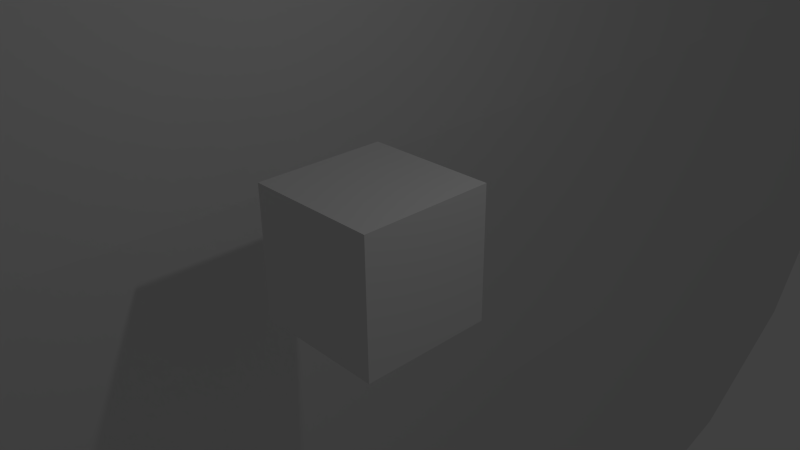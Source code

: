 # Source: FleurDeLysV5.blend  (saved by Blender 2.69.0; exported with 4.5.12 LTS)
import bpy
from mathutils import Matrix  # noqa: F401  (used for matrix-valued properties, if any)

bpy.ops.wm.read_factory_settings(use_empty=True)
scene = bpy.context.scene
scene.name = 'Scene'

# ---- collections
col_collection_1 = bpy.data.collections.new('Collection 1'); scene.collection.children.link(col_collection_1)

# ---- materials (node trees are filled in below, after node groups)
mat_material = bpy.data.materials.new('Material')
mat_material.alpha_threshold = 0.0
mat_material.use_transparent_shadow = False
mat_material.roughness = 0.5
mat_material.line_color = (0.0, 0.0, 0.0, 1.0)

# ---- material node trees

# ---- world
world_world = bpy.data.worlds.new('World'); scene.world = world_world
world_world.color = (0.05088, 0.05088, 0.05088)
world_world.use_sun_shadow = False
world_world.sun_shadow_jitter_overblur = 0.0
world_world.cycles.sampling_method = 'MANUAL'
world_world.cycles.sample_map_resolution = 256

# ---- cameras
cam_camera = bpy.data.cameras.new('Camera')
cam_camera.clip_end = 100.0
cam_camera.lens = 35.0
cam_camera.sensor_width = 32.0
cam_camera.sensor_height = 18.0
cam_camera.ortho_scale = 7.314
cam_camera.dof.focus_distance = 0.0
cam_camera.dof.aperture_fstop = 128.0

# ---- lights
light_lamp = bpy.data.lights.new('Lamp', 'POINT')
light_lamp.transmission_factor = 0.0
light_lamp.cutoff_distance = 30.0
light_lamp.energy = 100.0
light_lamp.shadow_buffer_clip_start = 1.001
light_lamp.shadow_soft_size = 0.1
light_lamp.shadow_maximum_resolution = 0.006
light_lamp.use_absolute_resolution = True
light_lamp.cycles.use_multiple_importance_sampling = False

# ---- meshes
me_exe_robot = bpy.data.meshes.new('exe robot')
me_exe_robot.from_pydata([(64.73, 22.06, 2.425), (64.78, 22.06, 1.108), (55.87, 22.06, 2.425), (58.94, 22.06, 0.8573), (55.87, 22.06, -3.644), (58.94, 22.06, -2.076), (64.73, 22.06, -3.644), (64.67, 22.06, -2.076), (64.67, 22.06, 0.8573), (-64.17, 22.06, 1.108), (-64.12, 22.06, 2.425), (-55.38, 22.06, 2.425), (-64.18, 22.06, 0.8573), (-58.21, 22.06, 0.8573), (-58.21, 22.06, -2.076), (-55.38, 22.06, -3.644), (-64.18, 22.06, -2.076), (-64.12, 22.06, -3.644), (-64.2, 22.06, -0.6094), (64.23, 26.06, 7.951), (64.78, 26.06, 1.108), (64.6, 26.06, -5.756), (64.73, 18.06, -3.644), (64.23, -7.662, 6.177), (64.73, 18.06, 2.425), (64.78, -7.943, 1.108), (64.78, 18.06, 1.108), (64.6, -7.965, -4.008), (-64.17, 26.06, 1.108), (-63.99, 26.06, -5.756), (-63.99, -7.958, -4.006), (-64.12, 18.06, -3.644), (-64.17, -7.943, 1.108), (-64.18, 18.06, -2.076), (-64.2, 18.06, -0.6094), (-64.18, 18.06, 0.8573), (-64.17, 18.06, 1.108), (-63.63, -7.662, 6.176), (-63.63, 26.06, 7.951), (-64.12, 18.06, 2.425), (62.96, 26.06, 14.7), (62.96, -7.943, 14.7), (60.98, 26.06, 21.27), (60.98, -7.943, 21.27), (58.31, 26.06, 27.6), (58.31, -7.943, 27.6), (54.98, 26.06, 33.6), (54.98, -7.943, 33.6), (51.04, 26.06, 39.22), (51.04, -7.943, 39.22), (46.52, 26.06, 44.39), (46.52, -7.943, 44.39), (41.47, 26.06, 49.04), (41.47, -7.943, 49.04), (35.96, 26.06, 53.14), (35.96, -7.943, 53.14), (30.04, 26.06, 56.62), (30.04, -7.943, 56.62), (23.79, 26.06, 59.46), (23.79, -7.943, 59.46), (17.27, 26.06, 61.62), (17.27, -7.943, 61.62), (10.56, 26.06, 63.07), (10.56, -7.943, 63.07), (3.737, 26.06, 63.8), (3.737, -7.943, 63.8), (0.3041, 26.06, 63.89), (0.3041, -7.943, 63.89), (-3.129, 26.06, 63.8), (-3.129, -7.943, 63.8), (-9.956, 26.06, 63.07), (-9.956, -7.943, 63.07), (-16.67, 26.06, 61.62), (-16.67, -7.943, 61.62), (-23.18, 26.06, 59.46), (-23.18, -7.943, 59.46), (-29.44, 26.06, 56.62), (-29.44, -7.943, 56.62), (-35.35, 26.06, 53.14), (-35.35, -7.943, 53.14), (-40.86, 26.06, 49.04), (-40.86, -7.943, 49.04), (-45.91, 26.06, 44.39), (-45.91, -7.943, 44.39), (-50.43, 26.06, 39.22), (-50.43, -7.943, 39.22), (-54.37, 26.06, 33.6), (-54.37, -7.943, 33.6), (-57.7, 26.06, 27.6), (-57.7, -7.943, 27.6), (-60.37, 26.06, 21.27), (-60.37, -7.943, 21.27), (-62.35, 26.06, 14.7), (-62.35, -7.943, 14.7), (-63.08, 26.06, -12.56), (-63.08, -7.943, -12.56), (-61.45, 26.06, -19.23), (-61.45, -7.943, -19.23), (-59.12, 26.06, -25.69), (-59.12, -7.943, -25.69), (-56.12, 26.06, -31.86), (-56.12, -7.943, -31.86), (-52.48, 26.06, -37.68), (-52.48, -7.943, -37.68), (-48.24, 26.06, -43.08), (-48.24, -7.943, -43.08), (-43.45, 26.06, -48.0), (-43.45, -7.943, -48.0), (-38.16, 26.06, -52.38), (-38.16, -7.943, -52.38), (-32.44, 26.06, -56.18), (-32.44, -7.943, -56.18), (-26.35, 26.06, -59.35), (-26.35, -7.943, -59.35), (-19.95, 26.06, -61.85), (-19.95, -7.943, -61.85), (-13.33, 26.06, -63.65), (-13.33, -7.943, -63.65), (-6.552, 26.06, -64.74), (-6.552, -7.943, -64.74), (0.3041, 26.06, -65.11), (0.3041, -7.943, -65.11), (7.16, 26.06, -64.74), (7.16, -7.943, -64.74), (13.94, 26.06, -63.65), (13.94, -7.943, -63.65), (20.56, 26.06, -61.85), (20.56, -7.943, -61.85), (26.96, 26.06, -59.35), (26.96, -7.943, -59.35), (33.05, 26.06, -56.18), (33.05, -7.943, -56.18), (38.77, 26.06, -52.38), (38.77, -7.943, -52.38), (44.06, 26.06, -48.0), (44.06, -7.943, -48.0), (48.84, 26.06, -43.08), (48.84, -7.943, -43.08), (53.08, 26.06, -37.68), (53.08, -7.943, -37.68), (56.73, 26.06, -31.86), (56.73, -7.943, -31.86), (59.73, 26.06, -25.69), (59.73, -7.943, -25.69), (62.06, 26.06, -19.23), (62.06, -7.943, -19.23), (63.69, 26.06, -12.56), (63.69, -7.943, -12.56), (27.76, -7.943, -62.27), (34.05, -7.943, -59.07), (39.98, -7.943, -55.22), (45.47, -7.943, -50.77), (50.47, -7.943, -45.78), (54.91, -7.943, -40.28), (58.76, -7.943, -34.36), (61.97, -7.943, -28.06), (64.5, -7.943, -21.47), (66.33, -7.943, -14.64), (67.43, -7.634, -5.888), (67.8, -7.943, -0.6094), (67.43, -7.924, 4.695), (66.33, -7.943, 13.42), (64.5, -7.943, 20.25), (61.97, -7.943, 26.85), (58.76, -7.943, 33.14), (54.91, -7.943, 39.07), (50.47, -7.943, 44.56), (45.47, -7.943, 49.55), (39.98, -7.943, 54.0), (34.05, -7.943, 57.85), (27.76, -7.943, 61.05), (21.16, -7.943, 63.59), (14.34, -7.943, 65.42), (7.36, -7.943, 66.52), (0.3041, -7.943, 66.89), (-6.752, -7.943, 66.52), (-13.73, -7.943, 65.42), (-20.55, -7.943, 63.59), (-27.15, -7.943, 61.05), (-33.45, -7.943, 57.85), (-39.37, -7.943, 54.0), (-44.86, -7.943, 49.55), (-49.86, -7.943, 44.56), (-54.3, -7.943, 39.07), (-58.15, -7.943, 33.14), (-61.36, -7.943, 26.85), (-63.89, -7.943, 20.25), (-65.72, -7.943, 13.42), (-66.83, -7.924, 4.694), (-67.2, -7.943, -0.6094), (-66.83, -7.627, -5.887), (-65.72, -7.943, -14.64), (-63.89, -7.943, -21.47), (-61.36, -7.943, -28.06), (-58.15, -7.943, -34.36), (-54.3, -7.943, -40.28), (-49.86, -7.943, -45.78), (-44.86, -7.943, -50.77), (-39.37, -7.943, -55.22), (-33.45, -7.943, -59.07), (-27.15, -7.943, -62.27), (-20.55, -7.943, -64.81), (-13.73, -7.943, -66.63), (-6.752, -7.943, -67.74), (0.3041, -7.943, -68.11), (7.36, -7.943, -67.74), (14.34, -7.943, -66.63), (21.16, -7.943, -64.81), (7.36, 26.06, -67.74), (14.34, 26.06, -66.63), (21.16, 26.06, -64.81), (27.76, 26.06, -62.27), (34.05, 26.06, -59.07), (39.98, 26.06, -55.22), (45.47, 26.06, -50.77), (50.47, 26.06, -45.78), (54.91, 26.06, -40.28), (58.76, 26.06, -34.36), (61.97, 26.06, -28.06), (64.5, 26.06, -21.47), (66.33, 26.06, -14.64), (67.43, 26.06, -7.665), (67.8, 26.06, -0.6094), (67.43, 26.06, 6.446), (66.33, 26.06, 13.42), (64.5, 26.06, 20.25), (61.97, 26.06, 26.85), (58.76, 26.06, 33.14), (54.91, 26.06, 39.07), (50.47, 26.06, 44.56), (45.47, 26.06, 49.55), (39.98, 26.06, 54.0), (34.05, 26.06, 57.85), (27.76, 26.06, 61.05), (21.16, 26.06, 63.59), (14.34, 26.06, 65.42), (7.36, 26.06, 66.52), (0.3041, 26.06, 66.89), (-6.752, 26.06, 66.52), (-13.73, 26.06, 65.42), (-20.55, 26.06, 63.59), (-27.15, 26.06, 61.05), (-33.45, 26.06, 57.85), (-39.37, 26.06, 54.0), (-44.86, 26.06, 49.55), (-49.86, 26.06, 44.56), (-54.3, 26.06, 39.07), (-58.15, 26.06, 33.14), (-61.36, 26.06, 26.85), (-63.89, 26.06, 20.25), (-65.72, 26.06, 13.42), (-66.83, 26.06, 6.446), (-67.2, 26.06, -0.6094), (-66.83, 26.06, -7.665), (-65.72, 26.06, -14.64), (-63.89, 26.06, -21.47), (-61.36, 26.06, -28.06), (-58.15, 26.06, -34.36), (-54.3, 26.06, -40.28), (-49.86, 26.06, -45.78), (-44.86, 26.06, -50.77), (-39.37, 26.06, -55.22), (-33.45, 26.06, -59.07), (-27.15, 26.06, -62.27), (-20.55, 26.06, -64.81), (-13.73, 26.06, -66.63), (-6.752, 26.06, -67.74), (0.3041, 26.06, -68.11), (55.87, 18.06, 2.425), (64.67, 18.06, -2.076), (64.67, 18.06, 0.8573), (58.94, 18.06, 0.8573), (58.94, 18.06, -2.076), (55.87, 18.06, -3.644), (-58.21, 18.06, 0.8573), (-58.21, 18.06, -2.076), (-55.38, 18.06, -3.644), (-55.38, 18.06, 2.425), (-65.48, -27.09, -8.756), (-64.17, -27.94, 1.108), (-65.34, -27.09, 9.247), (-65.34, -27.09, 9.247), (-67.2, -27.94, -0.6094), (-65.48, -27.09, -8.756), (65.95, -27.08, 9.251), (64.78, -27.94, 1.108), (66.08, -27.08, -8.8), (66.08, -27.08, -8.8), (67.8, -27.94, -0.6094), (65.95, -27.08, 9.251), (67.8, -17.94, -0.6094), (67.43, -17.93, 5.104), (67.43, -17.1, -6.099), (64.6, -18.05, -4.445), (64.23, -17.18, 6.407), (64.78, -17.94, 1.108), (67.43, -22.26, 7.604), (64.23, -21.51, 8.907), (67.8, -22.94, -0.6094), (67.43, -21.43, -8.599), (64.6, -22.38, -6.945), (64.78, -22.94, 1.108), (67.8, -12.94, -0.6094), (67.43, -12.45, -5.374), (64.6, -13.1, -3.58), (64.78, -12.94, 1.108), (67.43, -13.02, 4.256), (64.23, -12.51, 5.67), (66.08, -27.08, -8.8), (64.69, -8.547, -0.7066), (67.61, -8.232, -2.494), (66.08, -27.08, -8.8), (67.61, -18.82, -3.114), (64.69, -19.73, -1.542), (67.61, -23.15, -5.614), (64.69, -24.06, -4.042), (67.61, -13.63, -2.136), (64.69, -14.25, -0.4297), (65.95, -27.08, 9.251), (64.51, -8.257, 2.807), (67.62, -8.536, 1.221), (65.95, -27.08, 9.251), (67.62, -19.7, 2.048), (64.51, -18.89, 3.444), (67.62, -24.03, 4.548), (64.51, -23.22, 5.944), (67.62, -14.23, 0.9408), (64.51, -13.68, 2.455), (64.64, -27.94, 2.819), (64.64, -7.943, 2.819), (67.43, 9.057, 6.446), (64.48, 5.057, 5.188), (67.71, -17.94, 1.155), (67.71, -22.94, 1.155), (67.71, -12.94, 1.155), (67.71, -7.943, 1.155), (67.71, -27.94, 1.155), (64.64, -17.94, 2.819), (64.64, -22.94, 2.819), (64.64, -12.94, 2.819), (64.69, 5.057, -2.324), (67.62, 9.057, -4.137), (67.71, -7.943, -2.414), (67.71, -27.94, -2.414), (64.73, -17.94, -0.6479), (64.73, -22.94, -0.6479), (64.73, -12.94, -0.6479), (64.73, -27.94, -0.6479), (64.73, -7.943, -0.6479), (67.71, -17.94, -2.414), (67.71, -22.94, -2.414), (67.71, -12.94, -2.414), (-67.2, -17.96, -0.6094), (-66.83, -17.09, -6.097), (-63.99, -18.04, -4.443), (-64.17, -17.96, 1.108), (-63.63, -17.19, 6.411), (-66.83, -17.94, 5.107), (-66.83, -21.41, -8.593), (-64.17, -22.95, 1.108), (-66.83, -22.27, 7.604), (-67.2, -22.95, -0.6094), (-63.99, -22.37, -6.94), (-63.63, -21.52, 8.907), (-67.2, -12.95, -0.6094), (-63.99, -13.1, -3.577), (-63.63, -12.51, 5.67), (-66.83, -12.44, -5.372), (-64.17, -12.95, 1.108), (-66.83, -13.03, 4.256), (-67.01, -8.536, 1.22), (-65.34, -27.09, 9.247), (-63.9, -8.257, 2.806), (-65.34, -27.09, 9.247), (-63.9, -18.9, 3.447), (-67.01, -19.71, 2.052), (-63.9, -23.23, 5.944), (-67.01, -24.03, 4.549), (-63.9, -13.68, 2.455), (-67.01, -14.23, 0.941), (-64.08, -8.554, -0.6267), (-67.01, -8.239, -2.412), (-65.48, -27.09, -8.756), (-65.48, -27.09, -8.756), (-64.08, -19.76, -1.471), (-67.01, -18.85, -3.042), (-64.08, -24.08, -3.968), (-67.01, -23.18, -5.538), (-64.08, -14.27, -0.3528), (-67.01, -13.65, -2.057), (-67.01, 9.057, 2.918), (-67.1, -7.943, 1.155), (-63.9, 5.057, 4.53), (-67.1, -27.94, 1.155), (-64.04, -17.96, 2.819), (-64.04, -22.95, 2.819), (-64.04, -12.95, 2.819), (-64.04, -27.94, 2.819), (-64.04, -7.943, 2.819), (-67.1, -17.96, 1.155), (-67.1, -22.95, 1.155), (-67.1, -12.95, 1.155), (-66.83, 9.057, -7.665), (-64.06, 5.057, -4.7), (-64.13, -7.943, -0.6081), (-64.13, -27.94, -0.6081), (-67.1, -17.96, -2.373), (-67.1, -22.95, -2.373), (-67.1, -12.95, -2.373), (-67.1, -7.943, -2.373), (-67.1, -27.94, -2.373), (-64.13, -17.96, -0.6081), (-64.13, -22.95, -0.6081), (-64.13, -12.95, -0.6081), (-65.62, -47.94, 0.2483), (-65.62, -47.94, 0.2483), (-65.62, -47.94, 0.2483), (-65.62, -47.94, 0.2483), (-65.62, -47.94, 0.2483), (-65.62, -47.94, 0.2483), (66.23, -47.94, 0.2349), (66.23, -47.94, 0.2349), (66.23, -47.94, 0.2349), (66.23, -47.94, 0.2349), (66.23, -47.94, 0.2349), (66.23, -47.94, 0.2349)], [], [(0, 1, 2), (2, 1, 3), (2, 3, 4), (4, 3, 5), (4, 5, 6), (6, 5, 7), (6, 7, 1), (1, 7, 8), (1, 8, 3), (9, 10, 11), (12, 9, 13), (13, 9, 11), (13, 11, 14), (14, 11, 15), (14, 15, 16), (16, 15, 17), (16, 18, 12), (0, 19, 1), (1, 19, 20), (1, 20, 6), (6, 20, 21), (6, 21, 22), (331, 24, 25, 329), (25, 24, 26), (348, 340, 27, 309), (28, 9, 12), (17, 29, 16), (16, 29, 28), (16, 28, 18), (18, 28, 12), (403, 31, 32, 404), (32, 31, 33), (32, 33, 34), (34, 35, 32), (32, 35, 36), (398, 392, 37, 372), (9, 28, 10), (10, 28, 38), (10, 38, 39), (0, 24, 19), (19, 24, 331, 23), (19, 23, 40), (40, 23, 41), (40, 41, 42), (42, 41, 43), (42, 43, 44), (44, 43, 45), (44, 45, 46), (46, 45, 47), (46, 47, 48), (48, 47, 49), (48, 49, 50), (50, 49, 51), (50, 51, 52), (52, 51, 53), (52, 53, 54), (54, 53, 55), (54, 55, 56), (56, 55, 57), (56, 57, 58), (58, 57, 59), (58, 59, 60), (60, 59, 61), (60, 61, 62), (62, 61, 63), (62, 63, 64), (64, 63, 65), (64, 65, 66), (66, 65, 67), (66, 67, 68), (68, 67, 69), (68, 69, 70), (70, 69, 71), (70, 71, 72), (72, 71, 73), (72, 73, 74), (74, 73, 75), (74, 75, 76), (76, 75, 77), (76, 77, 78), (78, 77, 79), (78, 79, 80), (80, 79, 81), (80, 81, 82), (82, 81, 83), (82, 83, 84), (84, 83, 85), (84, 85, 86), (86, 85, 87), (86, 87, 88), (88, 87, 89), (88, 89, 90), (90, 89, 91), (90, 91, 92), (92, 91, 93), (92, 93, 38), (38, 93, 37), (38, 37, 39), (39, 37, 392, 36), (17, 31, 29), (29, 31, 403, 30), (29, 30, 94), (94, 30, 95), (94, 95, 96), (96, 95, 97), (96, 97, 98), (98, 97, 99), (98, 99, 100), (100, 99, 101), (100, 101, 102), (102, 101, 103), (102, 103, 104), (104, 103, 105), (104, 105, 106), (106, 105, 107), (106, 107, 108), (108, 107, 109), (108, 109, 110), (110, 109, 111), (110, 111, 112), (112, 111, 113), (112, 113, 114), (114, 113, 115), (114, 115, 116), (116, 115, 117), (116, 117, 118), (118, 117, 119), (118, 119, 120), (120, 119, 121), (120, 121, 122), (122, 121, 123), (122, 123, 124), (124, 123, 125), (124, 125, 126), (126, 125, 127), (126, 127, 128), (128, 127, 129), (128, 129, 130), (130, 129, 131), (130, 131, 132), (132, 131, 133), (132, 133, 134), (134, 133, 135), (134, 135, 136), (136, 135, 137), (136, 137, 138), (138, 137, 139), (138, 139, 140), (140, 139, 141), (140, 141, 142), (142, 141, 143), (142, 143, 144), (144, 143, 145), (144, 145, 146), (146, 145, 147), (146, 147, 21), (21, 147, 27), (21, 27, 22), (22, 27, 340, 26), (129, 148, 131), (131, 148, 149), (131, 149, 133), (133, 149, 150), (133, 150, 135), (135, 150, 151), (135, 151, 137), (137, 151, 152), (137, 152, 139), (139, 152, 153), (139, 153, 141), (141, 153, 154), (141, 154, 143), (143, 154, 155), (143, 155, 145), (145, 155, 156), (145, 156, 147), (147, 156, 157), (147, 157, 27), (27, 157, 158), (336, 328, 422, 423), (308, 286, 287, 311), (350, 298, 288, 343), (324, 296, 289, 321), (23, 160, 41), (41, 160, 161), (41, 161, 43), (43, 161, 162), (43, 162, 45), (45, 162, 163), (45, 163, 47), (47, 163, 164), (47, 164, 49), (49, 164, 165), (49, 165, 51), (51, 165, 166), (51, 166, 53), (53, 166, 167), (53, 167, 55), (55, 167, 168), (55, 168, 57), (57, 168, 169), (57, 169, 59), (59, 169, 170), (59, 170, 61), (61, 170, 171), (61, 171, 63), (63, 171, 172), (63, 172, 65), (65, 172, 173), (65, 173, 67), (67, 173, 174), (67, 174, 69), (69, 174, 175), (69, 175, 71), (71, 175, 176), (71, 176, 73), (73, 176, 177), (73, 177, 75), (75, 177, 178), (75, 178, 77), (77, 178, 179), (77, 179, 79), (79, 179, 180), (79, 180, 81), (81, 180, 181), (81, 181, 83), (83, 181, 182), (83, 182, 85), (85, 182, 183), (85, 183, 87), (87, 183, 184), (87, 184, 89), (89, 184, 185), (89, 185, 91), (91, 185, 186), (91, 186, 93), (93, 186, 187), (93, 187, 37), (37, 187, 188), (397, 393, 416, 417), (410, 405, 418, 419), (412, 359, 279, 405), (387, 358, 283, 383), (30, 190, 95), (95, 190, 191), (95, 191, 97), (97, 191, 192), (97, 192, 99), (99, 192, 193), (99, 193, 101), (101, 193, 194), (101, 194, 103), (103, 194, 195), (103, 195, 105), (105, 195, 196), (105, 196, 107), (107, 196, 197), (107, 197, 109), (109, 197, 198), (109, 198, 111), (111, 198, 199), (111, 199, 113), (113, 199, 200), (113, 200, 115), (115, 200, 201), (115, 201, 117), (117, 201, 202), (117, 202, 119), (119, 202, 203), (119, 203, 121), (121, 203, 204), (121, 204, 123), (123, 204, 205), (123, 205, 125), (125, 205, 206), (125, 206, 127), (127, 206, 207), (127, 207, 129), (129, 207, 148), (204, 208, 205), (205, 208, 209), (205, 209, 206), (206, 209, 210), (206, 210, 207), (207, 210, 211), (207, 211, 148), (148, 211, 212), (148, 212, 149), (149, 212, 213), (149, 213, 150), (150, 213, 214), (150, 214, 151), (151, 214, 215), (151, 215, 152), (152, 215, 216), (152, 216, 153), (153, 216, 217), (153, 217, 154), (154, 217, 218), (154, 218, 155), (155, 218, 219), (155, 219, 156), (156, 219, 220), (156, 220, 157), (157, 220, 221), (157, 221, 158), (158, 221, 222, 341), (341, 222, 159, 342), (159, 222, 223), (335, 330, 160, 320), (160, 330, 223, 224), (160, 224, 161), (161, 224, 225), (161, 225, 162), (162, 225, 226), (162, 226, 163), (163, 226, 227), (163, 227, 164), (164, 227, 228), (164, 228, 165), (165, 228, 229), (165, 229, 166), (166, 229, 230), (166, 230, 167), (167, 230, 231), (167, 231, 168), (168, 231, 232), (168, 232, 169), (169, 232, 233), (169, 233, 170), (170, 233, 234), (170, 234, 171), (171, 234, 235), (171, 235, 172), (172, 235, 236), (172, 236, 173), (173, 236, 237), (173, 237, 174), (174, 237, 238), (174, 238, 175), (175, 238, 239), (175, 239, 176), (176, 239, 240), (176, 240, 177), (177, 240, 241), (177, 241, 178), (178, 241, 242), (178, 242, 179), (179, 242, 243), (179, 243, 180), (180, 243, 244), (180, 244, 181), (181, 244, 245), (181, 245, 182), (182, 245, 246), (182, 246, 183), (183, 246, 247), (183, 247, 184), (184, 247, 248), (184, 248, 185), (185, 248, 249), (185, 249, 186), (186, 249, 250), (186, 250, 187), (187, 250, 251), (187, 251, 188), (188, 251, 252, 390), (390, 252, 189, 391), (189, 252, 253), (409, 402, 190, 381), (190, 402, 253, 254), (190, 254, 191), (191, 254, 255), (191, 255, 192), (192, 255, 256), (192, 256, 193), (193, 256, 257), (193, 257, 194), (194, 257, 258), (194, 258, 195), (195, 258, 259), (195, 259, 196), (196, 259, 260), (196, 260, 197), (197, 260, 261), (197, 261, 198), (198, 261, 262), (198, 262, 199), (199, 262, 263), (199, 263, 200), (200, 263, 264), (200, 264, 201), (201, 264, 265), (201, 265, 202), (202, 265, 266), (202, 266, 203), (203, 266, 267), (203, 267, 204), (204, 267, 208), (26, 24, 268), (269, 26, 270), (270, 26, 268), (270, 268, 271), (271, 268, 272), (272, 268, 273), (272, 273, 269), (269, 273, 22), (269, 22, 26), (0, 2, 24), (24, 2, 268), (273, 268, 4), (4, 268, 2), (22, 273, 6), (6, 273, 4), (271, 272, 3), (3, 272, 5), (272, 269, 5), (5, 269, 7), (269, 270, 7), (7, 270, 8), (270, 271, 8), (8, 271, 3), (36, 35, 274), (36, 274, 39), (33, 31, 275), (275, 31, 276), (275, 276, 274), (274, 276, 277), (274, 277, 39), (34, 33, 35), (277, 276, 11), (11, 276, 15), (39, 277, 10), (10, 277, 11), (17, 15, 31), (31, 15, 276), (35, 33, 12), (12, 33, 16), (33, 275, 16), (16, 275, 14), (275, 274, 14), (14, 274, 13), (274, 35, 13), (13, 35, 12), (128, 211, 126), (126, 211, 210), (126, 210, 124), (124, 210, 209), (124, 209, 122), (122, 209, 208), (122, 208, 120), (120, 208, 267), (120, 267, 118), (118, 267, 266), (118, 266, 116), (116, 266, 265), (116, 265, 114), (114, 265, 264), (114, 264, 112), (112, 264, 263), (112, 263, 110), (110, 263, 262), (110, 262, 108), (108, 262, 261), (108, 261, 106), (106, 261, 260), (106, 260, 104), (104, 260, 259), (104, 259, 102), (102, 259, 258), (102, 258, 100), (100, 258, 257), (100, 257, 98), (98, 257, 256), (98, 256, 96), (96, 256, 255), (96, 255, 94), (94, 255, 254), (94, 254, 29), (29, 254, 253), (29, 253, 28), (28, 253, 252), (28, 252, 38), (38, 252, 251), (38, 251, 92), (92, 251, 250), (92, 250, 90), (90, 250, 249), (90, 249, 88), (88, 249, 248), (88, 248, 86), (86, 248, 247), (86, 247, 84), (84, 247, 246), (84, 246, 82), (82, 246, 245), (82, 245, 80), (80, 245, 244), (80, 244, 78), (78, 244, 243), (78, 243, 76), (76, 243, 242), (76, 242, 74), (74, 242, 241), (74, 241, 72), (72, 241, 240), (72, 240, 70), (70, 240, 239), (70, 239, 68), (68, 239, 238), (68, 238, 66), (66, 238, 237), (66, 237, 64), (64, 237, 236), (64, 236, 62), (62, 236, 235), (62, 235, 60), (60, 235, 234), (60, 234, 58), (58, 234, 233), (58, 233, 56), (56, 233, 232), (56, 232, 54), (54, 232, 231), (54, 231, 52), (52, 231, 230), (52, 230, 50), (50, 230, 229), (50, 229, 48), (48, 229, 228), (48, 228, 46), (46, 228, 227), (46, 227, 44), (44, 227, 226), (44, 226, 42), (42, 226, 225), (42, 225, 40), (40, 225, 224), (40, 224, 19), (19, 224, 223), (19, 223, 20), (20, 223, 222), (20, 222, 21), (21, 222, 221), (21, 221, 146), (146, 221, 220), (146, 220, 144), (144, 220, 219), (144, 219, 142), (142, 219, 218), (142, 218, 140), (140, 218, 217), (140, 217, 138), (138, 217, 216), (138, 216, 136), (136, 216, 215), (136, 215, 134), (134, 215, 214), (134, 214, 132), (132, 214, 213), (132, 213, 130), (130, 213, 212), (130, 212, 128), (128, 212, 211), (358, 362, 278, 283), (363, 360, 281, 280), (376, 363, 280, 371), (400, 361, 282, 393), (300, 299, 287, 286), (296, 297, 284, 289), (315, 300, 286, 308), (338, 301, 285, 328), (351, 302, 290, 349), (326, 306, 291, 322), (304, 303, 292, 293), (306, 307, 294, 291), (317, 304, 293, 313), (339, 305, 295, 337), (349, 290, 298, 350), (322, 291, 296, 324), (293, 292, 299, 300), (291, 294, 297, 296), (313, 293, 300, 315), (337, 295, 301, 338), (342, 159, 302, 351), (320, 160, 306, 326), (27, 158, 303, 304), (160, 23, 307, 306), (309, 27, 304, 317), (329, 25, 305, 339), (389, 385, 384, 388), (299, 314, 311, 287), (385, 387, 386, 384), (303, 316, 312, 292), (346, 317, 313, 344), (292, 312, 314, 299), (386, 387, 383), (158, 310, 316, 303), (348, 309, 317, 346), (284, 318, 321, 289), (314, 315, 311), (297, 325, 318, 284), (397, 372, 391, 393), (307, 327, 323, 294), (405, 410, 409, 380), (294, 323, 325, 297), (335, 320, 326, 334), (23, 319, 327, 307), (23, 331, 329, 319), (379, 378, 374, 375), (159, 223, 330, 335), (377, 375, 374, 376), (327, 339, 337, 323), (377, 376, 373), (319, 329, 339, 327), (298, 333, 336, 288), (302, 334, 332, 290), (290, 332, 333, 298), (159, 335, 334, 302), (25, 26, 340, 348), (326, 327, 323, 322), (158, 341, 342, 310), (316, 317, 313, 312), (314, 312, 313, 315), (310, 342, 351, 316), (347, 343, 424, 425), (301, 345, 347, 285), (305, 346, 344, 295), (295, 344, 345, 301), (25, 348, 346, 305), (413, 368, 355, 411), (389, 367, 353, 385), (367, 365, 354, 353), (366, 369, 357, 356), (378, 366, 356, 374), (401, 364, 352, 399), (411, 355, 359, 412), (385, 353, 358, 387), (353, 354, 362, 358), (356, 357, 360, 363), (374, 356, 363, 376), (399, 352, 361, 400), (404, 32, 368, 413), (381, 190, 367, 389), (190, 30, 365, 367), (37, 188, 369, 366), (372, 37, 366, 378), (391, 189, 364, 401), (281, 373, 371, 280), (325, 324, 321), (360, 377, 373, 281), (396, 378, 374, 394), (369, 379, 375, 357), (348, 342, 343, 347), (357, 375, 377, 360), (398, 372, 378, 396), (188, 370, 379, 369), (278, 382, 383, 283), (362, 386, 382, 278), (365, 388, 384, 354), (354, 384, 386, 362), (30, 380, 388, 365), (409, 381, 389, 408), (32, 36, 392, 398), (188, 390, 391, 370), (370, 391, 401, 379), (359, 395, 397, 279), (368, 396, 394, 355), (355, 394, 395, 359), (32, 398, 396, 368), (30, 403, 404, 380), (189, 253, 402, 409), (335, 329, 328, 336), (324, 325, 323, 322), (380, 404, 413, 388), (361, 407, 410, 282), (364, 408, 406, 352), (352, 406, 407, 361), (189, 409, 408, 364), (416, 415, 414, 417), (418, 414, 415, 419), (282, 410, 419, 415), (279, 397, 417, 414), (405, 279, 414, 418), (393, 282, 415, 416), (422, 420, 421, 423), (420, 425, 424, 421), (288, 336, 423, 421), (285, 347, 425, 420), (343, 288, 421, 424), (328, 285, 420, 422)])
me_exe_robot.use_remesh_preserve_volume = False
me_exe_robot.use_remesh_preserve_attributes = False
me_exe_robot.use_mirror_vertex_groups = False
me_exe_robot.update()
me_cube = bpy.data.meshes.new('Cube')
me_cube.from_pydata([(1.0, 1.0, -1.0), (1.0, -1.0, -1.0), (-1.0, -1.0, -1.0), (-1.0, 1.0, -1.0), (1.0, 1.0, 1.0), (1.0, -1.0, 1.0), (-1.0, -1.0, 1.0), (-1.0, 1.0, 1.0)], [], [(0, 1, 2, 3), (4, 7, 6, 5), (0, 4, 5, 1), (1, 5, 6, 2), (2, 6, 7, 3), (4, 0, 3, 7)])
me_cube.materials.append(mat_material)
me_cube.use_remesh_preserve_volume = False
me_cube.use_remesh_preserve_attributes = False
me_cube.use_mirror_vertex_groups = False
me_cube.update()

# ---- objects
ob_exe_robot = bpy.data.objects.new('exe robot', me_exe_robot)
ob_cube = bpy.data.objects.new('Cube', me_cube)
ob_lamp = bpy.data.objects.new('Lamp', light_lamp)
ob_camera = bpy.data.objects.new('Camera', cam_camera)

# ---- transforms, parenting, visibility, modifiers, constraints
ob_exe_robot.location = (-70.0, 0.0, 0.0)
ob_exe_robot.rotation_euler = (-0.0, 1.571, 0.0)
ob_exe_robot.lineart.crease_threshold = 0.0
ob_cube.location = (0.0, 0.0, 0.0)
ob_cube.lock_rotations_4d = False
ob_cube.empty_display_type = 'ARROWS'
ob_cube.lineart.crease_threshold = 0.0
ob_lamp.location = (4.076, 1.005, 5.904)
ob_lamp.rotation_euler = (0.6503, 0.05522, 1.866)
ob_lamp.lock_rotations_4d = False
ob_lamp.empty_display_type = 'ARROWS'
ob_lamp.color = (0.0, 0.0, 0.0, 0.0)
ob_lamp.lineart.crease_threshold = 0.0
ob_camera.location = (7.481, -6.508, 5.344)
ob_camera.rotation_euler = (1.109, 0.01082, 0.8149)
ob_camera.lock_rotations_4d = False
ob_camera.empty_display_type = 'ARROWS'
ob_camera.color = (0.0, 0.0, 0.0, 0.0)
ob_camera.display_type = 'WIRE'
ob_camera.lineart.crease_threshold = 0.0

# ---- collection membership
col_collection_1.objects.link(ob_exe_robot)
col_collection_1.objects.link(ob_cube)
col_collection_1.objects.link(ob_lamp)
col_collection_1.objects.link(ob_camera)

# ---- scene / render settings (as saved in the file)
scene.camera = ob_camera
scene.frame_start = 1; scene.frame_end = 250; scene.frame_set(1)
scene.render.engine = 'BLENDER_EEVEE_NEXT'
scene.render.image_settings.compression = 90
scene.render.resolution_percentage = 50
scene.render.dither_intensity = 0.0
scene.cycles.use_denoising = False
scene.cycles.samples = 10
scene.cycles.sampling_pattern = 'TABULATED_SOBOL'
scene.cycles.light_sampling_threshold = 0.0
scene.cycles.use_adaptive_sampling = False
scene.cycles.use_light_tree = False
scene.cycles.blur_glossy = 0.0
scene.cycles.volume_bounces = 1
scene.cycles.pixel_filter_type = 'GAUSSIAN'
scene.cycles.sample_clamp_indirect = 0.0
scene.view_settings.view_transform = 'Standard'
bpy.context.view_layer.update()
